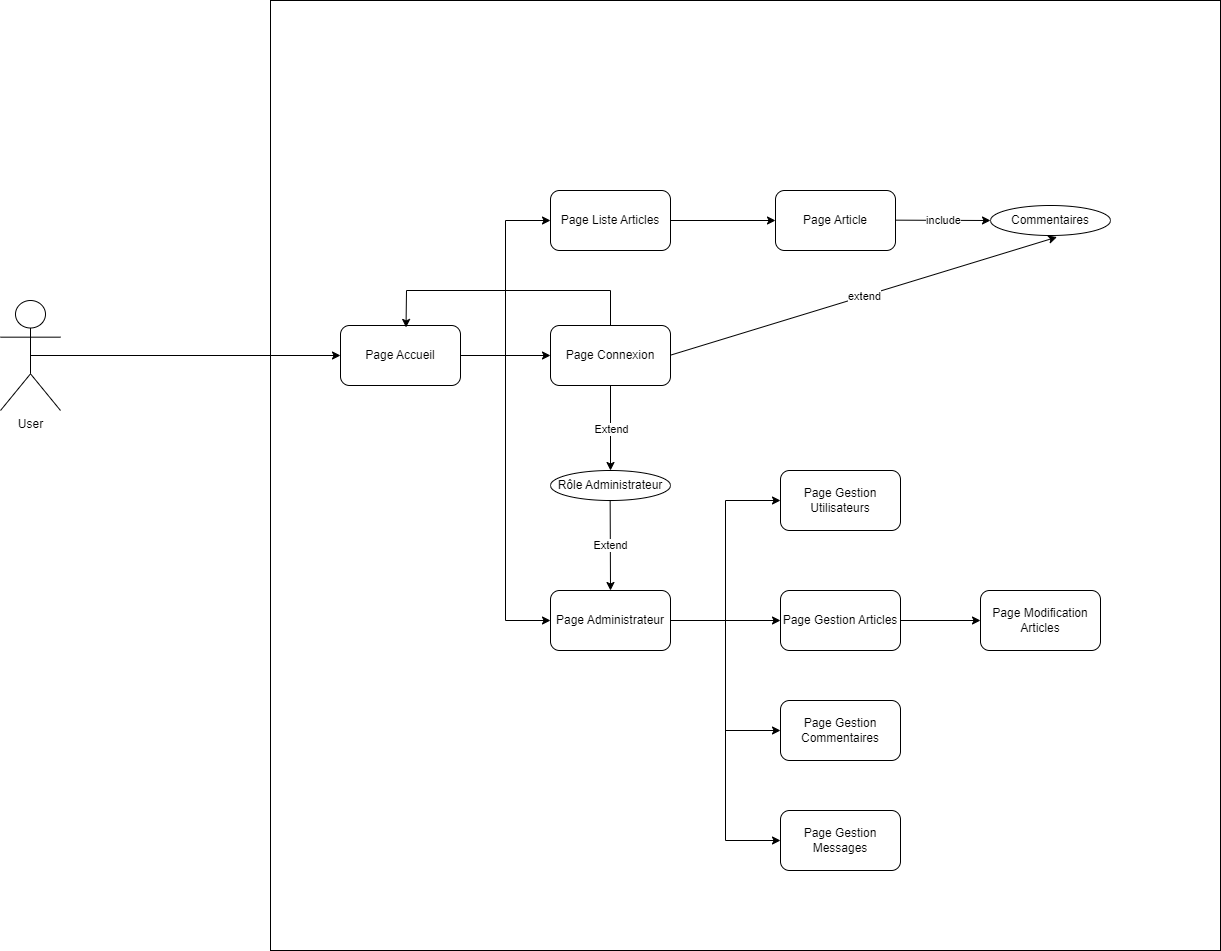

The diagram above was exported from draw.io. Its source (the exported page's mxGraphModel, read from the mxfile embedded in the PNG):
<mxGraphModel dx="1434" dy="827" grid="1" gridSize="10" guides="1" tooltips="1" connect="1" arrows="1" fold="1" page="1" pageScale="1" pageWidth="827" pageHeight="1169" math="0" shadow="0">
  <root>
    <mxCell id="0" />
    <mxCell id="1" parent="0" />
    <mxCell id="Wu0j3Qie_vSQGlcuDk11-1" value="" style="whiteSpace=wrap;html=1;aspect=fixed;" parent="1" vertex="1">
      <mxGeometry x="390" y="230" width="950" height="950" as="geometry" />
    </mxCell>
    <mxCell id="Wu0j3Qie_vSQGlcuDk11-23" style="edgeStyle=orthogonalEdgeStyle;rounded=0;orthogonalLoop=1;jettySize=auto;html=1;exitX=0.5;exitY=0.5;exitDx=0;exitDy=0;exitPerimeter=0;" parent="1" source="Wu0j3Qie_vSQGlcuDk11-2" target="Wu0j3Qie_vSQGlcuDk11-4" edge="1">
      <mxGeometry relative="1" as="geometry" />
    </mxCell>
    <mxCell id="Wu0j3Qie_vSQGlcuDk11-2" value="User" style="shape=umlActor;verticalLabelPosition=bottom;verticalAlign=top;html=1;outlineConnect=0;" parent="1" vertex="1">
      <mxGeometry x="120" y="530" width="60" height="110" as="geometry" />
    </mxCell>
    <mxCell id="Wu0j3Qie_vSQGlcuDk11-14" style="edgeStyle=orthogonalEdgeStyle;rounded=0;orthogonalLoop=1;jettySize=auto;html=1;exitX=1;exitY=0.5;exitDx=0;exitDy=0;entryX=0;entryY=0.5;entryDx=0;entryDy=0;" parent="1" source="Wu0j3Qie_vSQGlcuDk11-4" target="Wu0j3Qie_vSQGlcuDk11-6" edge="1">
      <mxGeometry relative="1" as="geometry" />
    </mxCell>
    <mxCell id="Wu0j3Qie_vSQGlcuDk11-15" style="edgeStyle=orthogonalEdgeStyle;rounded=0;orthogonalLoop=1;jettySize=auto;html=1;exitX=1;exitY=0.5;exitDx=0;exitDy=0;entryX=0;entryY=0.5;entryDx=0;entryDy=0;" parent="1" source="Wu0j3Qie_vSQGlcuDk11-4" target="Wu0j3Qie_vSQGlcuDk11-5" edge="1">
      <mxGeometry relative="1" as="geometry" />
    </mxCell>
    <mxCell id="Wu0j3Qie_vSQGlcuDk11-16" style="edgeStyle=orthogonalEdgeStyle;rounded=0;orthogonalLoop=1;jettySize=auto;html=1;exitX=1;exitY=0.5;exitDx=0;exitDy=0;entryX=0;entryY=0.5;entryDx=0;entryDy=0;" parent="1" source="Wu0j3Qie_vSQGlcuDk11-4" target="Wu0j3Qie_vSQGlcuDk11-7" edge="1">
      <mxGeometry relative="1" as="geometry" />
    </mxCell>
    <mxCell id="Wu0j3Qie_vSQGlcuDk11-4" value="Page Accueil" style="rounded=1;whiteSpace=wrap;html=1;" parent="1" vertex="1">
      <mxGeometry x="460" y="555" width="120" height="60" as="geometry" />
    </mxCell>
    <mxCell id="Wu0j3Qie_vSQGlcuDk11-22" style="edgeStyle=orthogonalEdgeStyle;rounded=0;orthogonalLoop=1;jettySize=auto;html=1;exitX=1;exitY=0.5;exitDx=0;exitDy=0;entryX=0;entryY=0.5;entryDx=0;entryDy=0;" parent="1" source="Wu0j3Qie_vSQGlcuDk11-5" target="Wu0j3Qie_vSQGlcuDk11-8" edge="1">
      <mxGeometry relative="1" as="geometry" />
    </mxCell>
    <mxCell id="Wu0j3Qie_vSQGlcuDk11-5" value="Page Liste Articles" style="rounded=1;whiteSpace=wrap;html=1;" parent="1" vertex="1">
      <mxGeometry x="670" y="420" width="120" height="60" as="geometry" />
    </mxCell>
    <mxCell id="Wu0j3Qie_vSQGlcuDk11-6" value="Page Connexion" style="rounded=1;whiteSpace=wrap;html=1;" parent="1" vertex="1">
      <mxGeometry x="670" y="555" width="120" height="60" as="geometry" />
    </mxCell>
    <mxCell id="Wu0j3Qie_vSQGlcuDk11-17" style="edgeStyle=orthogonalEdgeStyle;rounded=0;orthogonalLoop=1;jettySize=auto;html=1;exitX=1;exitY=0.5;exitDx=0;exitDy=0;" parent="1" source="Wu0j3Qie_vSQGlcuDk11-7" target="Wu0j3Qie_vSQGlcuDk11-10" edge="1">
      <mxGeometry relative="1" as="geometry" />
    </mxCell>
    <mxCell id="Wu0j3Qie_vSQGlcuDk11-18" style="edgeStyle=orthogonalEdgeStyle;rounded=0;orthogonalLoop=1;jettySize=auto;html=1;exitX=1;exitY=0.5;exitDx=0;exitDy=0;entryX=0;entryY=0.5;entryDx=0;entryDy=0;" parent="1" source="Wu0j3Qie_vSQGlcuDk11-7" target="Wu0j3Qie_vSQGlcuDk11-9" edge="1">
      <mxGeometry relative="1" as="geometry" />
    </mxCell>
    <mxCell id="Wu0j3Qie_vSQGlcuDk11-19" style="edgeStyle=orthogonalEdgeStyle;rounded=0;orthogonalLoop=1;jettySize=auto;html=1;exitX=1;exitY=0.5;exitDx=0;exitDy=0;entryX=0;entryY=0.5;entryDx=0;entryDy=0;" parent="1" source="Wu0j3Qie_vSQGlcuDk11-7" target="Wu0j3Qie_vSQGlcuDk11-11" edge="1">
      <mxGeometry relative="1" as="geometry" />
    </mxCell>
    <mxCell id="Wu0j3Qie_vSQGlcuDk11-20" style="edgeStyle=orthogonalEdgeStyle;rounded=0;orthogonalLoop=1;jettySize=auto;html=1;exitX=1;exitY=0.5;exitDx=0;exitDy=0;entryX=0;entryY=0.5;entryDx=0;entryDy=0;" parent="1" source="Wu0j3Qie_vSQGlcuDk11-7" target="Wu0j3Qie_vSQGlcuDk11-12" edge="1">
      <mxGeometry relative="1" as="geometry" />
    </mxCell>
    <mxCell id="Wu0j3Qie_vSQGlcuDk11-7" value="Page Administrateur" style="rounded=1;whiteSpace=wrap;html=1;" parent="1" vertex="1">
      <mxGeometry x="670" y="820" width="120" height="60" as="geometry" />
    </mxCell>
    <mxCell id="Wu0j3Qie_vSQGlcuDk11-8" value="Page Article" style="rounded=1;whiteSpace=wrap;html=1;" parent="1" vertex="1">
      <mxGeometry x="895" y="420" width="120" height="60" as="geometry" />
    </mxCell>
    <mxCell id="Wu0j3Qie_vSQGlcuDk11-9" value="Page Gestion Utilisateurs" style="rounded=1;whiteSpace=wrap;html=1;" parent="1" vertex="1">
      <mxGeometry x="900" y="700" width="120" height="60" as="geometry" />
    </mxCell>
    <mxCell id="Wu0j3Qie_vSQGlcuDk11-21" style="edgeStyle=orthogonalEdgeStyle;rounded=0;orthogonalLoop=1;jettySize=auto;html=1;exitX=1;exitY=0.5;exitDx=0;exitDy=0;" parent="1" source="Wu0j3Qie_vSQGlcuDk11-10" target="Wu0j3Qie_vSQGlcuDk11-13" edge="1">
      <mxGeometry relative="1" as="geometry" />
    </mxCell>
    <mxCell id="Wu0j3Qie_vSQGlcuDk11-10" value="Page Gestion Articles" style="rounded=1;whiteSpace=wrap;html=1;" parent="1" vertex="1">
      <mxGeometry x="900" y="820" width="120" height="60" as="geometry" />
    </mxCell>
    <mxCell id="Wu0j3Qie_vSQGlcuDk11-11" value="Page Gestion Commentaires" style="rounded=1;whiteSpace=wrap;html=1;" parent="1" vertex="1">
      <mxGeometry x="900" y="930" width="120" height="60" as="geometry" />
    </mxCell>
    <mxCell id="Wu0j3Qie_vSQGlcuDk11-12" value="Page Gestion Messages" style="rounded=1;whiteSpace=wrap;html=1;" parent="1" vertex="1">
      <mxGeometry x="900" y="1040" width="120" height="60" as="geometry" />
    </mxCell>
    <mxCell id="Wu0j3Qie_vSQGlcuDk11-13" value="Page Modification Articles" style="rounded=1;whiteSpace=wrap;html=1;" parent="1" vertex="1">
      <mxGeometry x="1100" y="820" width="120" height="60" as="geometry" />
    </mxCell>
    <mxCell id="Wu0j3Qie_vSQGlcuDk11-24" value="" style="endArrow=classic;html=1;rounded=0;exitX=0.5;exitY=1;exitDx=0;exitDy=0;" parent="1" source="Wu0j3Qie_vSQGlcuDk11-6" edge="1">
      <mxGeometry relative="1" as="geometry">
        <mxPoint x="710" y="680" as="sourcePoint" />
        <mxPoint x="730" y="700" as="targetPoint" />
      </mxGeometry>
    </mxCell>
    <mxCell id="Wu0j3Qie_vSQGlcuDk11-25" value="Extend" style="edgeLabel;resizable=0;html=1;align=center;verticalAlign=middle;" parent="Wu0j3Qie_vSQGlcuDk11-24" connectable="0" vertex="1">
      <mxGeometry relative="1" as="geometry" />
    </mxCell>
    <mxCell id="Wu0j3Qie_vSQGlcuDk11-26" value="Rôle Administrateur" style="ellipse;whiteSpace=wrap;html=1;" parent="1" vertex="1">
      <mxGeometry x="670" y="700" width="120" height="30" as="geometry" />
    </mxCell>
    <mxCell id="Wu0j3Qie_vSQGlcuDk11-27" value="" style="endArrow=classic;html=1;rounded=0;exitX=0.5;exitY=1;exitDx=0;exitDy=0;entryX=0.5;entryY=0;entryDx=0;entryDy=0;" parent="1" target="Wu0j3Qie_vSQGlcuDk11-7" edge="1">
      <mxGeometry relative="1" as="geometry">
        <mxPoint x="729.66" y="730" as="sourcePoint" />
        <mxPoint x="729.66" y="815" as="targetPoint" />
      </mxGeometry>
    </mxCell>
    <mxCell id="Wu0j3Qie_vSQGlcuDk11-28" value="Extend" style="edgeLabel;resizable=0;html=1;align=center;verticalAlign=middle;" parent="Wu0j3Qie_vSQGlcuDk11-27" connectable="0" vertex="1">
      <mxGeometry relative="1" as="geometry" />
    </mxCell>
    <mxCell id="Wu0j3Qie_vSQGlcuDk11-29" value="Commentaires" style="ellipse;whiteSpace=wrap;html=1;" parent="1" vertex="1">
      <mxGeometry x="1110" y="435" width="120" height="30" as="geometry" />
    </mxCell>
    <mxCell id="Wu0j3Qie_vSQGlcuDk11-34" value="" style="endArrow=classic;html=1;rounded=0;" parent="1" target="Wu0j3Qie_vSQGlcuDk11-29" edge="1">
      <mxGeometry relative="1" as="geometry">
        <mxPoint x="1015" y="449.65999999999997" as="sourcePoint" />
        <mxPoint x="1080" y="450" as="targetPoint" />
      </mxGeometry>
    </mxCell>
    <mxCell id="Wu0j3Qie_vSQGlcuDk11-35" value="include" style="edgeLabel;resizable=0;html=1;align=center;verticalAlign=middle;" parent="Wu0j3Qie_vSQGlcuDk11-34" connectable="0" vertex="1">
      <mxGeometry relative="1" as="geometry" />
    </mxCell>
    <mxCell id="Wu0j3Qie_vSQGlcuDk11-38" value="" style="endArrow=classic;html=1;rounded=0;entryX=0.546;entryY=0.032;entryDx=0;entryDy=0;entryPerimeter=0;" parent="1" target="Wu0j3Qie_vSQGlcuDk11-4" edge="1">
      <mxGeometry width="50" height="50" relative="1" as="geometry">
        <mxPoint x="730" y="555" as="sourcePoint" />
        <mxPoint x="780" y="505" as="targetPoint" />
        <Array as="points">
          <mxPoint x="730" y="520" />
          <mxPoint x="526" y="520" />
        </Array>
      </mxGeometry>
    </mxCell>
    <mxCell id="Wu0j3Qie_vSQGlcuDk11-39" value="" style="endArrow=classic;html=1;rounded=0;entryX=0.554;entryY=1.052;entryDx=0;entryDy=0;entryPerimeter=0;" parent="1" target="Wu0j3Qie_vSQGlcuDk11-29" edge="1">
      <mxGeometry relative="1" as="geometry">
        <mxPoint x="790" y="584.66" as="sourcePoint" />
        <mxPoint x="890" y="584.66" as="targetPoint" />
      </mxGeometry>
    </mxCell>
    <mxCell id="Wu0j3Qie_vSQGlcuDk11-40" value="extend" style="edgeLabel;resizable=0;html=1;align=center;verticalAlign=middle;" parent="Wu0j3Qie_vSQGlcuDk11-39" connectable="0" vertex="1">
      <mxGeometry relative="1" as="geometry" />
    </mxCell>
  </root>
</mxGraphModel>